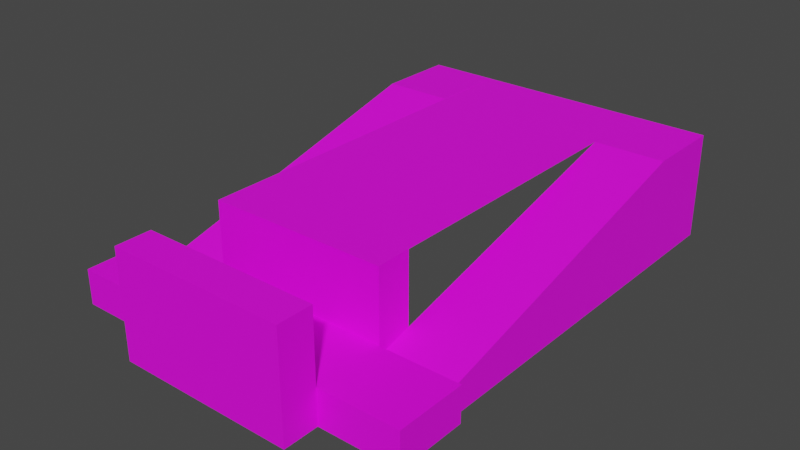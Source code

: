 # Source: Level_5.blend  (saved by Blender 3.1.7; exported with 4.5.12 LTS)
import bpy
from mathutils import Matrix  # noqa: F401  (used for matrix-valued properties, if any)

bpy.ops.wm.read_factory_settings(use_empty=True)
scene = bpy.context.scene
scene.name = 'Scene'

# ---- collections
col_collection = bpy.data.collections.new('Collection'); scene.collection.children.link(col_collection)

# ---- images (referenced by path relative to the original .blend; pixels are not part of the script)
import os
ASSET_DIR = os.environ.get("B2B_ASSET_DIR", "")  # directory of the original .blend (textures are referenced by path, not embedded)
HERE = os.path.dirname(os.path.abspath(__file__))  # packed textures are extracted next to this script under _unpacked/

def load_image(name, relpath, width, height, colorspace="sRGB"):
    """Load a texture the original file referenced (path relative to the .blend, or extracted next to this script)."""
    p = next((c for c in (os.path.join(HERE, relpath), os.path.join(ASSET_DIR, relpath)) if relpath and os.path.exists(c)), "")
    if p:
        img = bpy.data.images.load(p, check_existing=True)
        img.name = name
    else:  # same state as the original file: an image datablock whose file is absent (Cycles renders it pink)
        img = bpy.data.images.new(name, width, height)
        img.source = "FILE"
        img.filepath = "//" + (relpath or name)
    img.colorspace_settings.name = colorspace
    return img
img_diffusecolor_texture = load_image('DiffuseColor_Texture', 'GridBox_Default.png', 1024, 1024, 'sRGB')
img_diffusecolor_texture_001 = load_image('DiffuseColor_Texture.001', 'GridBox_Default.png', 1024, 1024, 'Non-Color')

# ---- materials (node trees are filled in below, after node groups)
mat_probuilder_default_urp = bpy.data.materials.new('ProBuilder_Default_URP')
mat_probuilder_default_urp.surface_render_method = 'BLENDED'
mat_probuilder_default_urp.blend_method = 'BLEND'
mat_probuilder_default_urp.use_transparent_shadow = False
mat_probuilder_default_urp.diffuse_color = (1.0, 1.0, 1.0, 1.0)
mat_probuilder_default_urp.roughness = 0.5528

# ---- material node trees
mat_probuilder_default_urp.use_nodes = True; mat_probuilder_default_urp.node_tree.nodes.clear()
_N = mat_probuilder_default_urp.node_tree.nodes; _L = mat_probuilder_default_urp.node_tree.links
n0 = _N.new('ShaderNodeBsdfPrincipled'); n0.name = 'Principled BSDF'; n0.location = (10, 300)
n0.distribution = 'GGX'
n0.subsurface_method = 'RANDOM_WALK_SKIN'
n0.inputs[2].default_value = 0.5528
n0.inputs[3].default_value = 1.45
n0.inputs[27].default_value = (0.0, 0.0, 0.0, 1.0)
n0.inputs[28].default_value = 1.0
n1 = _N.new('ShaderNodeOutputMaterial'); n1.name = 'Material Output'; n1.location = (300, 300)
n2 = _N.new('ShaderNodeNormalMap'); n2.name = 'Normal Map'; n2.location = (-300, -300)
n2.label = 'Normal/Map'
n2.inputs[0].default_value = 0.0
n3 = _N.new('ShaderNodeTexImage'); n3.name = 'Image Texture'; n3.location = (-300, 600)
n3.image = img_diffusecolor_texture
n4 = _N.new('ShaderNodeTexImage'); n4.name = 'Image Texture.001'; n4.location = (-300, 0)
n4.image = img_diffusecolor_texture_001
_L.new(n0.outputs[0], n1.inputs[0])
_L.new(n2.outputs[0], n0.inputs[5])
_L.new(n3.outputs[0], n0.inputs[0])
_L.new(n4.outputs[1], n0.inputs[4])
n1.is_active_output = True

# ---- world
world_world = bpy.data.worlds.new('World'); scene.world = world_world
world_world.use_nodes = True; world_world.node_tree.nodes.clear()
_N = world_world.node_tree.nodes; _L = world_world.node_tree.links
n0 = _N.new('ShaderNodeOutputWorld'); n0.name = 'World Output'; n0.location = (300, 300)
n1 = _N.new('ShaderNodeBackground'); n1.name = 'Background'; n1.location = (10, 300)
n1.inputs[0].default_value = (0.05088, 0.05088, 0.05088, 1.0)
_L.new(n1.outputs[0], n0.inputs[0])
n0.is_active_output = True
world_world.color = (0.05088, 0.05088, 0.05088)
world_world.use_sun_shadow = False
world_world.sun_shadow_jitter_overblur = 0.0

# ---- meshes
me_scene = bpy.data.meshes.new('Scene')
me_scene.from_pydata([(0.0, 0.0, 0.0), (-100.0, 0.0, 0.0), (-100.0, 37.5, 0.0), (0.0, 37.5, 0.0), (-200.0, 0.0, 0.0), (-200.0, 37.5, 0.0), (-200.0, 75.0, 0.0), (-100.0, 75.0, 0.0), (0.0, 75.0, 0.0), (-200.0, 0.0, -550.0), (-200.0, 93.75, -550.0), (-200.0, 0.0, -1100.0), (-200.0, 150.0, -1100.0), (-200.0, 300.0, -1100.0), (-200.0, 300.0, -875.0), (-100.0, 0.0, -1100.0), (-100.0, 150.0, -1100.0), (0.0, 0.0, -1100.0), (0.0, 150.0, -1100.0), (0.0, 300.0, -1100.0), (-100.0, 300.0, -1100.0), (0.0, 0.0, -550.0), (0.0, 93.75, -550.0), (0.0, 300.0, -875.0), (-100.0, 300.0, -875.0), (-100.0, 0.0, -550.0)], [], [(0, 3, 2, 1), (1, 2, 5, 4), (2, 7, 6, 5), (3, 8, 7, 2), (5, 10, 9, 4), (10, 12, 11, 9), (14, 13, 12, 10), (5, 6, 14, 10), (15, 11, 12, 16), (17, 15, 16, 18), (18, 16, 20, 19), (16, 12, 13, 20), (18, 22, 21, 17), (22, 3, 0, 21), (23, 8, 3, 22), (19, 23, 22, 18), (24, 7, 8, 23), (14, 6, 7, 24), (13, 14, 24, 20), (20, 24, 23, 19), (15, 17, 21, 25), (11, 15, 25, 9), (9, 25, 1, 4), (25, 21, 0, 1)])
me_scene.polygons.foreach_set('use_smooth', [True] * 24)
_k = set([(0, 1), (0, 3), (0, 21), (1, 4), (3, 8), (4, 5), (4, 9), (5, 6), (6, 7), (6, 14), (7, 8), (8, 23), (9, 11), (11, 12), (11, 15), (12, 13), (13, 14), (13, 20), (14, 24), (15, 17), (17, 18), (17, 21), (18, 19), (19, 20), (19, 23), (23, 24)])
me_scene.attributes.new('sharp_edge', 'BOOLEAN', 'EDGE').data.foreach_set('value', [ (min(e.vertices), max(e.vertices)) in _k for e in me_scene.edges])
_uv = me_scene.uv_layers.new(name='UVSet0')
_uv.uv.foreach_set('vector', [0.0, 0.0, 0.0, 0.375, -1.0, 0.375, -1.0, 0.0, -1.0, 0.0, -1.0, 0.375, -2.0, 0.375, -2.0, 0.0, -1.0, 0.375, -1.0, 0.75, -2.0, 0.75, -2.0, 0.375, 0.0, 0.375, 0.0, 0.75, -1.0, 0.75, -1.0, 0.375, 0.0, 0.375, -5.5, 0.9375, -5.5, 0.0, 0.0, 0.0, -5.5, 0.9375, -11.0, 1.5, -11.0, 0.0, -5.5, 0.0, -8.75, 3.0, -11.0, 3.0, -11.0, 1.5, -5.5, 0.9375, 0.0, 0.375, 0.0, 0.75, -8.75, 3.0, -5.5, 0.9375, 1.0, 0.0, 2.0, 0.0, 2.0, 1.5, 1.0, 1.5, 0.0, 0.0, 1.0, 0.0, 1.0, 1.5, 0.0, 1.5, 0.0, 1.5, 1.0, 1.5, 1.0, 3.0, 0.0, 3.0, 1.0, 1.5, 2.0, 1.5, 2.0, 3.0, 1.0, 3.0, 11.0, 1.5, 5.5, 0.9375, 5.5, 0.0, 11.0, 0.0, 5.5, 0.9375, 0.0, 0.375, 0.0, 0.0, 5.5, 0.0, 8.75, 3.0, 0.0, 0.75, 0.0, 0.375, 5.5, 0.9375, 11.0, 3.0, 8.75, 3.0, 5.5, 0.9375, 11.0, 1.5, 1.0, -9.057, 1.0, -0.09413, 0.0, -0.09413, 0.0, -9.057, 2.0, -9.057, 2.0, -0.09413, 1.0, -0.09413, 1.0, -9.057, 2.0, -11.29, 2.0, -9.057, 1.0, -9.057, 1.0, -11.29, 1.0, -11.29, 1.0, -9.057, 0.0, -9.057, 0.0, -11.29, -1.0, -11.0, 0.0, -11.0, 0.0, -5.5, -1.0, -5.5, -2.0, -11.0, -1.0, -11.0, -1.0, -5.5, -2.0, -5.5, -2.0, -5.5, -1.0, -5.5, -1.0, 0.0, -2.0, 0.0, -1.0, -5.5, 0.0, -5.5, 0.0, 0.0, -1.0, 0.0])
me_scene.materials.append(mat_probuilder_default_urp)
me_scene.use_remesh_fix_poles = True
me_scene.use_remesh_preserve_attributes = False
me_scene.update()
me_scene.normals_split_custom_set([tuple(v) for v in zip(*[iter([0.0, 0.0, 1.0, 0.0, 0.0, 1.0, 0.0, 0.0, 1.0, 0.0, 0.0, 1.0, 0.0, 0.0, 1.0, 0.0, 0.0, 1.0, 0.0, 0.0, 1.0, 0.0, 0.0, 1.0, 0.0, 0.0, 1.0, 0.0, 0.0, 1.0, 0.0, 0.0, 1.0, 0.0, 0.0, 1.0, 0.0, 0.0, 1.0, 0.0, 0.0, 1.0, 0.0, 0.0, 1.0, 0.0, 0.0, 1.0, -1.0, 0.0, 0.0, -1.0, 0.0, 0.0, -1.0, 0.0, 0.0, -1.0, 0.0, 0.0, -1.0, 0.0, 0.0, -1.0, 0.0, 0.0, -1.0, 0.0, 0.0, -1.0, 0.0, 0.0, -1.0, 0.0, 0.0, -1.0, 0.0, 0.0, -1.0, 0.0, 0.0, -1.0, 0.0, 0.0, -1.0, 0.0, 0.0, -1.0, 0.0, 0.0, -1.0, 0.0, 0.0, -1.0, 0.0, 0.0, 0.0, 0.0, -1.0, 0.0, 0.0, -1.0, 0.0, 0.0, -1.0, 0.0, 0.0, -1.0, 0.0, 0.0, -1.0, 0.0, 0.0, -1.0, 0.0, 0.0, -1.0, 0.0, 0.0, -1.0, 0.0, 0.0, -1.0, 0.0, 0.0, -1.0, 0.0, 0.0, -1.0, 0.0, 0.0, -1.0, 0.0, 0.0, -1.0, 0.0, 0.0, -1.0, 0.0, 0.0, -1.0, 0.0, 0.0, -1.0, 1.0, 0.0, 0.0, 1.0, 0.0, 0.0, 1.0, 0.0, 0.0, 1.0, 0.0, 0.0, 1.0, 0.0, 0.0, 1.0, 0.0, 0.0, 1.0, 0.0, 0.0, 1.0, 0.0, 0.0, 1.0, 0.0, 0.0, 1.0, 0.0, 0.0, 1.0, 0.0, 0.0, 1.0, 0.0, 0.0, 1.0, 0.0, 0.0, 1.0, 0.0, 0.0, 1.0, 0.0, 0.0, 1.0, 0.0, 0.0, 0.0, 0.9685, 0.249, 0.0, 0.9685, 0.249, 0.0, 0.9685, 0.249, 0.0, 0.9685, 0.249, 0.0, 0.9685, 0.249, 0.0, 0.9685, 0.249, 0.0, 0.9685, 0.249, 0.0, 0.9685, 0.249, 0.0, 1.0, 0.0, 0.0, 1.0, 0.0, 0.0, 1.0, 0.0, 0.0, 1.0, 0.0, 0.0, 1.0, 0.0, 0.0, 1.0, 0.0, 0.0, 1.0, 0.0, 0.0, 1.0, 0.0, 0.0, -1.0, 0.0, 0.0, -1.0, 0.0, 0.0, -1.0, 0.0, 0.0, -1.0, 0.0, 0.0, -1.0, 0.0, 0.0, -1.0, 0.0, 0.0, -1.0, 0.0, 0.0, -1.0, 0.0, 0.0, -1.0, 0.0, 0.0, -1.0, 0.0, 0.0, -1.0, 0.0, 0.0, -1.0, 0.0, 0.0, -1.0, 0.0, 0.0, -1.0, 0.0, 0.0, -1.0, 0.0, 0.0, -1.0, 0.0])] * 3)])
me_scene_001 = bpy.data.meshes.new('Scene.001')
me_scene_001.from_pydata([(0.0, 0.0, 0.0), (0.0, 0.0, 250.0), (-125.0, 0.0, 0.0), (-125.0, 0.0, 250.0), (0.0, 0.0, 500.0), (-125.0, 0.0, 500.0), (0.0, 0.0, 750.0), (-125.0, 0.0, 750.0), (0.0, 0.0, 1000.0), (-125.0, 0.0, 1000.0), (-250.0, 0.0, 0.0), (-250.0, 0.0, 250.0), (-250.0, 0.0, 500.0), (-250.0, 0.0, 750.0), (-250.0, 0.0, 1000.0), (-375.0, 0.0, 0.0), (-375.0, 0.0, 250.0), (-375.0, 0.0, 500.0), (-375.0, 0.0, 750.0), (-375.0, 0.0, 1000.0), (-500.0, 0.0, 0.0), (-500.0, 0.0, 250.0), (-500.0, 0.0, 500.0), (-500.0, 0.0, 750.0), (-500.0, 0.0, 1000.0)], [], [(0, 2, 3, 1), (1, 3, 5, 4), (4, 5, 7, 6), (6, 7, 9, 8), (2, 10, 11, 3), (3, 11, 12, 5), (5, 12, 13, 7), (7, 13, 14, 9), (10, 15, 16, 11), (11, 16, 17, 12), (12, 17, 18, 13), (13, 18, 19, 14), (15, 20, 21, 16), (16, 21, 22, 17), (17, 22, 23, 18), (18, 23, 24, 19)])
me_scene_001.polygons.foreach_set('use_smooth', [True] * 16)
_uv = me_scene_001.uv_layers.new(name='UVSet0')
_uv.uv.foreach_set('vector', [0.0, 0.0, 1.25, 0.0, 1.25, 2.5, 0.0, 2.5, 0.0, 2.5, 1.25, 2.5, 1.25, 5.0, 0.0, 5.0, 0.0, 5.0, 1.25, 5.0, 1.25, 7.5, 0.0, 7.5, 0.0, 7.5, 1.25, 7.5, 1.25, 10.0, 0.0, 10.0, 1.25, 0.0, 2.5, 0.0, 2.5, 2.5, 1.25, 2.5, 1.25, 2.5, 2.5, 2.5, 2.5, 5.0, 1.25, 5.0, 1.25, 5.0, 2.5, 5.0, 2.5, 7.5, 1.25, 7.5, 1.25, 7.5, 2.5, 7.5, 2.5, 10.0, 1.25, 10.0, 2.5, 0.0, 3.75, 0.0, 3.75, 2.5, 2.5, 2.5, 2.5, 2.5, 3.75, 2.5, 3.75, 5.0, 2.5, 5.0, 2.5, 5.0, 3.75, 5.0, 3.75, 7.5, 2.5, 7.5, 2.5, 7.5, 3.75, 7.5, 3.75, 10.0, 2.5, 10.0, 3.75, 0.0, 5.0, 0.0, 5.0, 2.5, 3.75, 2.5, 3.75, 2.5, 5.0, 2.5, 5.0, 5.0, 3.75, 5.0, 3.75, 5.0, 5.0, 5.0, 5.0, 7.5, 3.75, 7.5, 3.75, 7.5, 5.0, 7.5, 5.0, 10.0, 3.75, 10.0])
me_scene_001.materials.append(mat_probuilder_default_urp)
me_scene_001.use_remesh_fix_poles = True
me_scene_001.use_remesh_preserve_attributes = False
me_scene_001.update()
me_scene_001.normals_split_custom_set([tuple(v) for v in zip(*[iter([0.0, 1.0, 0.0, 0.0, 1.0, 0.0, 0.0, 1.0, 0.0, 0.0, 1.0, 0.0, 0.0, 1.0, 0.0, 0.0, 1.0, 0.0, 0.0, 1.0, 0.0, 0.0, 1.0, 0.0, 0.0, 1.0, 0.0, 0.0, 1.0, 0.0, 0.0, 1.0, 0.0, 0.0, 1.0, 0.0, 0.0, 1.0, 0.0, 0.0, 1.0, 0.0, 0.0, 1.0, 0.0, 0.0, 1.0, 0.0, 0.0, 1.0, 0.0, 0.0, 1.0, 0.0, 0.0, 1.0, 0.0, 0.0, 1.0, 0.0, 0.0, 1.0, 0.0, 0.0, 1.0, 0.0, 0.0, 1.0, 0.0, 0.0, 1.0, 0.0, 0.0, 1.0, 0.0, 0.0, 1.0, 0.0, 0.0, 1.0, 0.0, 0.0, 1.0, 0.0, 0.0, 1.0, 0.0, 0.0, 1.0, 0.0, 0.0, 1.0, 0.0, 0.0, 1.0, 0.0, 0.0, 1.0, 0.0, 0.0, 1.0, 0.0, 0.0, 1.0, 0.0, 0.0, 1.0, 0.0, 0.0, 1.0, 0.0, 0.0, 1.0, 0.0, 0.0, 1.0, 0.0, 0.0, 1.0, 0.0, 0.0, 1.0, 0.0, 0.0, 1.0, 0.0, 0.0, 1.0, 0.0, 0.0, 1.0, 0.0, 0.0, 1.0, 0.0, 0.0, 1.0, 0.0, 0.0, 1.0, 0.0, 0.0, 1.0, 0.0, 0.0, 1.0, 0.0, 0.0, 1.0, 0.0, 0.0, 1.0, 0.0, 0.0, 1.0, 0.0, 0.0, 1.0, 0.0, 0.0, 1.0, 0.0, 0.0, 1.0, 0.0, 0.0, 1.0, 0.0, 0.0, 1.0, 0.0, 0.0, 1.0, 0.0, 0.0, 1.0, 0.0, 0.0, 1.0, 0.0, 0.0, 1.0, 0.0, 0.0, 1.0, 0.0, 0.0, 1.0, 0.0, 0.0, 1.0, 0.0])] * 3)])
me_scene_002 = bpy.data.meshes.new('Scene.002')
me_scene_002.from_pydata([(0.0, 0.0, 0.0), (-500.0, 0.0, 0.0), (0.0, 300.0, 0.0), (-500.0, 300.0, 0.0), (-500.0, 0.0, -100.0), (-500.0, 300.0, -100.0), (0.0, 0.0, -100.0), (0.0, 300.0, -100.0)], [], [(0, 2, 3, 1), (1, 3, 5, 4), (4, 5, 7, 6), (6, 7, 2, 0), (2, 7, 5, 3), (6, 0, 1, 4)])
me_scene_002.polygons.foreach_set('use_smooth', [True] * 6)
_k = set([(0, 1), (0, 2), (0, 6), (1, 3), (1, 4), (2, 3), (2, 7), (3, 5), (4, 5), (4, 6), (5, 7), (6, 7)])
me_scene_002.attributes.new('sharp_edge', 'BOOLEAN', 'EDGE').data.foreach_set('value', [ (min(e.vertices), max(e.vertices)) in _k for e in me_scene_002.edges])
_uv = me_scene_002.uv_layers.new(name='UVSet0')
_uv.uv.foreach_set('vector', [0.0, 0.0, 0.0, 3.0, -5.0, 3.0, -5.0, 0.0, 0.0, 0.0, 0.0, 3.0, -1.0, 3.0, -1.0, 0.0, 5.0, 0.0, 5.0, 3.0, 0.0, 3.0, 0.0, 0.0, 1.0, 0.0, 1.0, 3.0, 0.0, 3.0, 0.0, 0.0, 0.0, 0.0, 0.0, -1.0, 5.0, -1.0, 5.0, 0.0, 0.0, -1.0, 0.0, 0.0, -5.0, 0.0, -5.0, -1.0])
me_scene_002.materials.append(mat_probuilder_default_urp)
me_scene_002.use_remesh_fix_poles = True
me_scene_002.use_remesh_preserve_attributes = False
me_scene_002.update()
me_scene_002.normals_split_custom_set([tuple(v) for v in zip(*[iter([0.0, 0.0, 1.0, 0.0, 0.0, 1.0, 0.0, 0.0, 1.0, 0.0, 0.0, 1.0, -1.0, 0.0, 0.0, -1.0, 0.0, 0.0, -1.0, 0.0, 0.0, -1.0, 0.0, 0.0, 0.0, 0.0, -1.0, 0.0, 0.0, -1.0, 0.0, 0.0, -1.0, 0.0, 0.0, -1.0, 1.0, 0.0, 0.0, 1.0, 0.0, 0.0, 1.0, 0.0, 0.0, 1.0, 0.0, 0.0, 0.0, 1.0, 0.0, 0.0, 1.0, 0.0, 0.0, 1.0, 0.0, 0.0, 1.0, 0.0, 0.0, -1.0, 0.0, 0.0, -1.0, 0.0, 0.0, -1.0, 0.0, 0.0, -1.0, 0.0])] * 3)])
me_scene_003 = bpy.data.meshes.new('Scene.003')
me_scene_003.from_pydata([(0.0, 0.0, 0.0), (-500.0, 0.0, 0.0), (0.0, 100.0, 0.0), (-500.0, 100.0, 0.0), (-500.0, 0.0, -200.0), (-500.0, 100.0, -200.0), (0.0, 0.0, -200.0), (0.0, 100.0, -200.0)], [], [(0, 2, 3, 1), (1, 3, 5, 4), (4, 5, 7, 6), (6, 7, 2, 0), (2, 7, 5, 3), (6, 0, 1, 4)])
me_scene_003.polygons.foreach_set('use_smooth', [True] * 6)
_k = set([(0, 1), (0, 2), (0, 6), (1, 3), (1, 4), (2, 3), (2, 7), (3, 5), (4, 5), (4, 6), (5, 7), (6, 7)])
me_scene_003.attributes.new('sharp_edge', 'BOOLEAN', 'EDGE').data.foreach_set('value', [ (min(e.vertices), max(e.vertices)) in _k for e in me_scene_003.edges])
_uv = me_scene_003.uv_layers.new(name='UVSet0')
_uv.uv.foreach_set('vector', [0.0, 0.0, 0.0, 1.0, -5.0, 1.0, -5.0, 0.0, 0.0, 0.0, 0.0, 1.0, -2.0, 1.0, -2.0, 0.0, 5.0, 0.0, 5.0, 1.0, 0.0, 1.0, 0.0, 0.0, 2.0, 0.0, 2.0, 1.0, 0.0, 1.0, 0.0, 0.0, 0.0, 0.0, 0.0, -2.0, 5.0, -2.0, 5.0, 0.0, 0.0, -2.0, 0.0, 0.0, -5.0, 0.0, -5.0, -2.0])
me_scene_003.materials.append(mat_probuilder_default_urp)
me_scene_003.use_remesh_fix_poles = True
me_scene_003.use_remesh_preserve_attributes = False
me_scene_003.update()
me_scene_003.normals_split_custom_set([tuple(v) for v in zip(*[iter([0.0, 0.0, 1.0, 0.0, 0.0, 1.0, 0.0, 0.0, 1.0, 0.0, 0.0, 1.0, -1.0, 0.0, 0.0, -1.0, 0.0, 0.0, -1.0, 0.0, 0.0, -1.0, 0.0, 0.0, 0.0, 0.0, -1.0, 0.0, 0.0, -1.0, 0.0, 0.0, -1.0, 0.0, 0.0, -1.0, 1.0, 0.0, 0.0, 1.0, 0.0, 0.0, 1.0, 0.0, 0.0, 1.0, 0.0, 0.0, 0.0, 1.0, 0.0, 0.0, 1.0, 0.0, 0.0, 1.0, 0.0, 0.0, 1.0, 0.0, 0.0, -1.0, 0.0, 0.0, -1.0, 0.0, 0.0, -1.0, 0.0, 0.0, -1.0, 0.0])] * 3)])
me_scene_004 = bpy.data.meshes.new('Scene.004')
me_scene_004.from_pydata([(0.0, 0.0, 0.0), (-500.0, 0.0, 0.0), (0.0, 300.0, 0.0), (-500.0, 300.0, 0.0), (-500.0, 0.0, -100.0), (-500.0, 300.0, -100.0), (0.0, 0.0, -100.0), (0.0, 300.0, -100.0)], [], [(0, 2, 3, 1), (1, 3, 5, 4), (4, 5, 7, 6), (6, 7, 2, 0), (2, 7, 5, 3), (6, 0, 1, 4)])
me_scene_004.polygons.foreach_set('use_smooth', [True] * 6)
_k = set([(0, 1), (0, 2), (0, 6), (1, 3), (1, 4), (2, 3), (2, 7), (3, 5), (4, 5), (4, 6), (5, 7), (6, 7)])
me_scene_004.attributes.new('sharp_edge', 'BOOLEAN', 'EDGE').data.foreach_set('value', [ (min(e.vertices), max(e.vertices)) in _k for e in me_scene_004.edges])
_uv = me_scene_004.uv_layers.new(name='UVSet0')
_uv.uv.foreach_set('vector', [0.0, 0.0, 0.0, 3.0, -5.0, 3.0, -5.0, 0.0, 0.0, 0.0, 0.0, 3.0, -1.0, 3.0, -1.0, 0.0, 5.0, 0.0, 5.0, 3.0, 0.0, 3.0, 0.0, 0.0, 1.0, 0.0, 1.0, 3.0, 0.0, 3.0, 0.0, 0.0, 0.0, 0.0, 0.0, -1.0, 5.0, -1.0, 5.0, 0.0, 0.0, -1.0, 0.0, 0.0, -5.0, 0.0, -5.0, -1.0])
me_scene_004.materials.append(mat_probuilder_default_urp)
me_scene_004.use_remesh_fix_poles = True
me_scene_004.use_remesh_preserve_attributes = False
me_scene_004.update()
me_scene_004.normals_split_custom_set([tuple(v) for v in zip(*[iter([0.0, 0.0, 1.0, 0.0, 0.0, 1.0, 0.0, 0.0, 1.0, 0.0, 0.0, 1.0, -1.0, 0.0, 0.0, -1.0, 0.0, 0.0, -1.0, 0.0, 0.0, -1.0, 0.0, 0.0, 0.0, 0.0, -1.0, 0.0, 0.0, -1.0, 0.0, 0.0, -1.0, 0.0, 0.0, -1.0, 1.0, 0.0, 0.0, 1.0, 0.0, 0.0, 1.0, 0.0, 0.0, 1.0, 0.0, 0.0, 0.0, 1.0, 0.0, 0.0, 1.0, 0.0, 0.0, 1.0, 0.0, 0.0, 1.0, 0.0, 0.0, -1.0, 0.0, 0.0, -1.0, 0.0, 0.0, -1.0, 0.0, 0.0, -1.0, 0.0])] * 3)])
me_scene_005 = bpy.data.meshes.new('Scene.005')
me_scene_005.from_pydata([(0.0, 0.0, 0.0), (-100.0, 0.0, 0.0), (-100.0, 37.5, 0.0), (0.0, 37.5, 0.0), (-200.0, 0.0, 0.0), (-200.0, 37.5, 0.0), (-200.0, 75.0, 0.0), (-100.0, 75.0, 0.0), (0.0, 75.0, 0.0), (-200.0, 0.0, -550.0), (-200.0, 93.75, -550.0), (-200.0, 0.0, -1100.0), (-200.0, 150.0, -1100.0), (-200.0, 300.0, -1100.0), (-200.0, 300.0, -875.0), (-100.0, 0.0, -1100.0), (-100.0, 150.0, -1100.0), (0.0, 0.0, -1100.0), (0.0, 150.0, -1100.0), (0.0, 300.0, -1100.0), (-100.0, 300.0, -1100.0), (0.0, 0.0, -550.0), (0.0, 93.75, -550.0), (0.0, 300.0, -875.0), (-100.0, 300.0, -875.0), (-100.0, 0.0, -550.0)], [], [(0, 3, 2, 1), (1, 2, 5, 4), (2, 7, 6, 5), (3, 8, 7, 2), (5, 10, 9, 4), (10, 12, 11, 9), (14, 13, 12, 10), (5, 6, 14, 10), (15, 11, 12, 16), (17, 15, 16, 18), (18, 16, 20, 19), (16, 12, 13, 20), (18, 22, 21, 17), (22, 3, 0, 21), (23, 8, 3, 22), (19, 23, 22, 18), (24, 7, 8, 23), (14, 6, 7, 24), (13, 14, 24, 20), (20, 24, 23, 19), (15, 17, 21, 25), (11, 15, 25, 9), (9, 25, 1, 4), (25, 21, 0, 1)])
me_scene_005.polygons.foreach_set('use_smooth', [True] * 24)
_k = set([(0, 1), (0, 3), (0, 21), (1, 4), (3, 8), (4, 5), (4, 9), (5, 6), (6, 7), (6, 14), (7, 8), (8, 23), (9, 11), (11, 12), (11, 15), (12, 13), (13, 14), (13, 20), (14, 24), (15, 17), (17, 18), (17, 21), (18, 19), (19, 20), (19, 23), (23, 24)])
me_scene_005.attributes.new('sharp_edge', 'BOOLEAN', 'EDGE').data.foreach_set('value', [ (min(e.vertices), max(e.vertices)) in _k for e in me_scene_005.edges])
_uv = me_scene_005.uv_layers.new(name='UVSet0')
_uv.uv.foreach_set('vector', [0.0, 0.0, 0.0, 0.375, -1.0, 0.375, -1.0, 0.0, -1.0, 0.0, -1.0, 0.375, -2.0, 0.375, -2.0, 0.0, -1.0, 0.375, -1.0, 0.75, -2.0, 0.75, -2.0, 0.375, 0.0, 0.375, 0.0, 0.75, -1.0, 0.75, -1.0, 0.375, 0.0, 0.375, -5.5, 0.9375, -5.5, 0.0, 0.0, 0.0, -5.5, 0.9375, -11.0, 1.5, -11.0, 0.0, -5.5, 0.0, -8.75, 3.0, -11.0, 3.0, -11.0, 1.5, -5.5, 0.9375, 0.0, 0.375, 0.0, 0.75, -8.75, 3.0, -5.5, 0.9375, 1.0, 0.0, 2.0, 0.0, 2.0, 1.5, 1.0, 1.5, 0.0, 0.0, 1.0, 0.0, 1.0, 1.5, 0.0, 1.5, 0.0, 1.5, 1.0, 1.5, 1.0, 3.0, 0.0, 3.0, 1.0, 1.5, 2.0, 1.5, 2.0, 3.0, 1.0, 3.0, 11.0, 1.5, 5.5, 0.9375, 5.5, 0.0, 11.0, 0.0, 5.5, 0.9375, 0.0, 0.375, 0.0, 0.0, 5.5, 0.0, 8.75, 3.0, 0.0, 0.75, 0.0, 0.375, 5.5, 0.9375, 11.0, 3.0, 8.75, 3.0, 5.5, 0.9375, 11.0, 1.5, 1.0, -9.057, 1.0, -0.09413, 0.0, -0.09413, 0.0, -9.057, 2.0, -9.057, 2.0, -0.09413, 1.0, -0.09413, 1.0, -9.057, 2.0, -11.29, 2.0, -9.057, 1.0, -9.057, 1.0, -11.29, 1.0, -11.29, 1.0, -9.057, 0.0, -9.057, 0.0, -11.29, -1.0, -11.0, 0.0, -11.0, 0.0, -5.5, -1.0, -5.5, -2.0, -11.0, -1.0, -11.0, -1.0, -5.5, -2.0, -5.5, -2.0, -5.5, -1.0, -5.5, -1.0, 0.0, -2.0, 0.0, -1.0, -5.5, 0.0, -5.5, 0.0, 0.0, -1.0, 0.0])
me_scene_005.materials.append(mat_probuilder_default_urp)
me_scene_005.use_remesh_fix_poles = True
me_scene_005.use_remesh_preserve_attributes = False
me_scene_005.update()
me_scene_005.normals_split_custom_set([tuple(v) for v in zip(*[iter([0.0, 0.0, 1.0, 0.0, 0.0, 1.0, 0.0, 0.0, 1.0, 0.0, 0.0, 1.0, 0.0, 0.0, 1.0, 0.0, 0.0, 1.0, 0.0, 0.0, 1.0, 0.0, 0.0, 1.0, 0.0, 0.0, 1.0, 0.0, 0.0, 1.0, 0.0, 0.0, 1.0, 0.0, 0.0, 1.0, 0.0, 0.0, 1.0, 0.0, 0.0, 1.0, 0.0, 0.0, 1.0, 0.0, 0.0, 1.0, -1.0, 0.0, 0.0, -1.0, 0.0, 0.0, -1.0, 0.0, 0.0, -1.0, 0.0, 0.0, -1.0, 0.0, 0.0, -1.0, 0.0, 0.0, -1.0, 0.0, 0.0, -1.0, 0.0, 0.0, -1.0, 0.0, 0.0, -1.0, 0.0, 0.0, -1.0, 0.0, 0.0, -1.0, 0.0, 0.0, -1.0, 0.0, 0.0, -1.0, 0.0, 0.0, -1.0, 0.0, 0.0, -1.0, 0.0, 0.0, 0.0, 0.0, -1.0, 0.0, 0.0, -1.0, 0.0, 0.0, -1.0, 0.0, 0.0, -1.0, 0.0, 0.0, -1.0, 0.0, 0.0, -1.0, 0.0, 0.0, -1.0, 0.0, 0.0, -1.0, 0.0, 0.0, -1.0, 0.0, 0.0, -1.0, 0.0, 0.0, -1.0, 0.0, 0.0, -1.0, 0.0, 0.0, -1.0, 0.0, 0.0, -1.0, 0.0, 0.0, -1.0, 0.0, 0.0, -1.0, 1.0, 0.0, 0.0, 1.0, 0.0, 0.0, 1.0, 0.0, 0.0, 1.0, 0.0, 0.0, 1.0, 0.0, 0.0, 1.0, 0.0, 0.0, 1.0, 0.0, 0.0, 1.0, 0.0, 0.0, 1.0, 0.0, 0.0, 1.0, 0.0, 0.0, 1.0, 0.0, 0.0, 1.0, 0.0, 0.0, 1.0, 0.0, 0.0, 1.0, 0.0, 0.0, 1.0, 0.0, 0.0, 1.0, 0.0, 0.0, 0.0, 0.9685, 0.249, 0.0, 0.9685, 0.249, 0.0, 0.9685, 0.249, 0.0, 0.9685, 0.249, 0.0, 0.9685, 0.249, 0.0, 0.9685, 0.249, 0.0, 0.9685, 0.249, 0.0, 0.9685, 0.249, 0.0, 1.0, 0.0, 0.0, 1.0, 0.0, 0.0, 1.0, 0.0, 0.0, 1.0, 0.0, 0.0, 1.0, 0.0, 0.0, 1.0, 0.0, 0.0, 1.0, 0.0, 0.0, 1.0, 0.0, 0.0, -1.0, 0.0, 0.0, -1.0, 0.0, 0.0, -1.0, 0.0, 0.0, -1.0, 0.0, 0.0, -1.0, 0.0, 0.0, -1.0, 0.0, 0.0, -1.0, 0.0, 0.0, -1.0, 0.0, 0.0, -1.0, 0.0, 0.0, -1.0, 0.0, 0.0, -1.0, 0.0, 0.0, -1.0, 0.0, 0.0, -1.0, 0.0, 0.0, -1.0, 0.0, 0.0, -1.0, 0.0, 0.0, -1.0, 0.0])] * 3)])

# ---- objects
ob_cube__4 = bpy.data.objects.new('Cube__4_', me_scene)
ob_plane = bpy.data.objects.new('Plane', me_scene_001)
ob_cube__1 = bpy.data.objects.new('Cube__1_', me_scene_002)
ob_cube = bpy.data.objects.new('Cube', me_scene_003)
ob_cube__2 = bpy.data.objects.new('Cube__2_', me_scene_004)
ob_cube__5 = bpy.data.objects.new('Cube__5_', me_scene_005)

# ---- transforms, parenting, visibility, modifiers, constraints
ob_cube__4.location = (4.75, -4.0, -1.5)
ob_cube__4.rotation_euler = (1.571, -0.0, 0.0)
ob_cube__4.scale = (0.01, 0.01, 0.01)
ob_cube__4.color = (0.8, 0.8, 0.8, 1.0)
ob_plane.location = (2.75, 7.0, 1.5)
ob_plane.rotation_euler = (1.571, -0.0, 0.0)
ob_plane.scale = (0.01, 0.01, 0.01)
ob_plane.color = (0.8, 0.8, 0.8, 1.0)
ob_cube__1.location = (2.75, -7.0, -1.5)
ob_cube__1.rotation_euler = (1.571, -0.0, 0.0)
ob_cube__1.scale = (0.01, 0.01, 0.01)
ob_cube__1.color = (0.8, 0.8, 0.8, 1.0)
ob_cube.location = (5.0, -6.0, -1.5)
ob_cube.rotation_euler = (1.571, -0.0, 0.0)
ob_cube.scale = (0.02, 0.01, 0.01)
ob_cube.color = (0.8, 0.8, 0.8, 1.0)
ob_cube__2.location = (2.75, -4.0, -1.5)
ob_cube__2.rotation_euler = (1.571, -0.0, 0.0)
ob_cube__2.scale = (0.01, 0.01, 0.01)
ob_cube__2.color = (0.8, 0.8, 0.8, 1.0)
ob_cube__5.location = (-2.25, -4.0, -1.5)
ob_cube__5.rotation_euler = (1.571, -0.0, 0.0)
ob_cube__5.scale = (0.01, 0.01, 0.01)
ob_cube__5.color = (0.8, 0.8, 0.8, 1.0)

# ---- collection membership
col_collection.objects.link(ob_cube__4)
col_collection.objects.link(ob_plane)
col_collection.objects.link(ob_cube__1)
col_collection.objects.link(ob_cube)
col_collection.objects.link(ob_cube__2)
col_collection.objects.link(ob_cube__5)

# ---- scene / render settings (as saved in the file)
scene.frame_start = 1; scene.frame_end = 250; scene.frame_set(1)
scene.render.engine = 'BLENDER_EEVEE_NEXT'
scene.render.fps = 25
scene.cycles.sampling_pattern = 'TABULATED_SOBOL'
scene.cycles.use_light_tree = False
scene.view_settings.view_transform = 'Filmic'
bpy.context.view_layer.update()

# ---- added for rendering (the .blend has no active camera and no usable light): camera, sun
cam_auto = bpy.data.cameras.new('AutoCamera')
cam_auto.lens = 50.0
cam_auto.sensor_width = 36.0
cam_auto.clip_end = 1000.0
ob_auto_camera = bpy.data.objects.new('AutoCamera', cam_auto)
scene.collection.objects.link(ob_auto_camera)
ob_auto_camera.location = (16.1584, -19.39, 12.9267)
ob_auto_camera.rotation_euler = (1.09748, -7.21219e-08, 0.694738)
scene.camera = ob_auto_camera
light_auto_sun = bpy.data.lights.new('AutoSun', 'SUN')
light_auto_sun.energy = 3.0
light_auto_sun.angle = 0.0523599
ob_auto_sun = bpy.data.objects.new('AutoSun', light_auto_sun)
scene.collection.objects.link(ob_auto_sun)
ob_auto_sun.rotation_euler = (0.872665, 0.174533, 0.523599)
bpy.context.view_layer.update()
